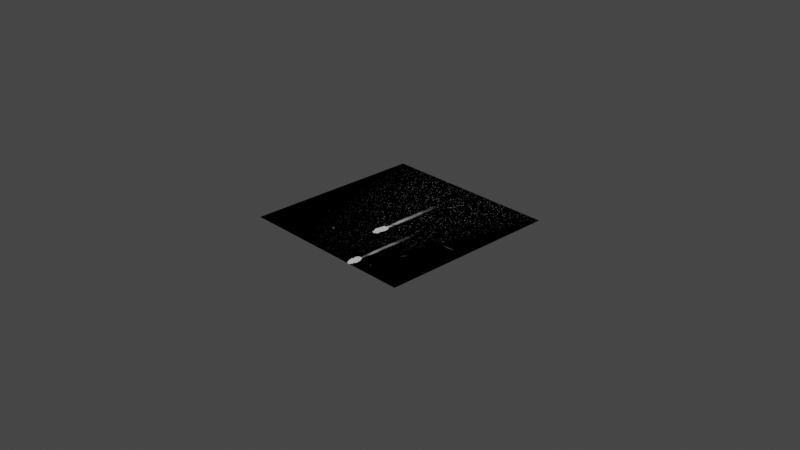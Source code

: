 # Source: Good_One.blend  (saved by Blender 3.2.14; exported with 4.5.12 LTS)
import bpy
from mathutils import Matrix  # noqa: F401  (used for matrix-valued properties, if any)

bpy.ops.wm.read_factory_settings(use_empty=True)
scene = bpy.context.scene
scene.name = 'Scene'

# ---- collections
col_collection = bpy.data.collections.new('Collection'); scene.collection.children.link(col_collection)

# ---- images (referenced by path relative to the original .blend; pixels are not part of the script)
import os
ASSET_DIR = os.environ.get("B2B_ASSET_DIR", "")  # directory of the original .blend (textures are referenced by path, not embedded)
HERE = os.path.dirname(os.path.abspath(__file__))  # packed textures are extracted next to this script under _unpacked/

def load_image(name, relpath, width, height, colorspace="sRGB"):
    """Load a texture the original file referenced (path relative to the .blend, or extracted next to this script)."""
    p = next((c for c in (os.path.join(HERE, relpath), os.path.join(ASSET_DIR, relpath)) if relpath and os.path.exists(c)), "")
    if p:
        img = bpy.data.images.load(p, check_existing=True)
        img.name = name
    else:  # same state as the original file: an image datablock whose file is absent (Cycles renders it pink)
        img = bpy.data.images.new(name, width, height)
        img.source = "FILE"
        img.filepath = "//" + (relpath or name)
    img.colorspace_settings.name = colorspace
    return img
img_untitled = load_image('Untitled', '', 1024, 1024, 'sRGB')
img_untitled2 = load_image('Untitled2', 'Untitled2.png', 1024, 1024, 'sRGB')
img_nmm = load_image('nmm', '', 1024, 1024, 'sRGB')

# ---- materials (node trees are filled in below, after node groups)
mat_blood2 = bpy.data.materials.new('blood2')
mat_blood1 = bpy.data.materials.new('blood1')
mat_blood3 = bpy.data.materials.new('blood3')

# ---- node groups
ng_streakgroup = bpy.data.node_groups.new('StreakGroup', 'ShaderNodeTree')
_s = ng_streakgroup.interface.new_socket(name='Value', in_out='OUTPUT', socket_type='NodeSocketFloat')
_s = ng_streakgroup.interface.new_socket(name='Vector', in_out='INPUT', socket_type='NodeSocketVector')
_N = ng_streakgroup.nodes; _L = ng_streakgroup.links
n0 = _N.new('NodeGroupInput'); n0.name = 'Group Input'; n0.location = (-1220, 105)
n0.label = 'Mapping Sphere upper'
n1 = _N.new('ShaderNodeMapping'); n1.name = 'Mapping.002'; n1.location = (-943, 753)
n1.label = 'Mapping Sphere Gradient'
n1.width = 173
n1.inputs[1].default_value = (-3.7, -2.3, 0.0)
n1.inputs[3].default_value = (21.3, 12.1, -0.4)
n2 = _N.new('ShaderNodeMapping'); n2.name = 'Mapping.001'; n2.location = (-1021, -262)
n2.label = 'Mapping Base Gradient'
n2.width = 176
n2.hide = True
n2.inputs[1].default_value = (0.7, 0.2, 0.0)
n2.inputs[2].default_value = (0.0, 0.0, 1.906)
n2.inputs[3].default_value = (-0.4, 1.0, 1.0)
n3 = _N.new('ShaderNodeTexGradient'); n3.name = 'Gradient Texture.001'; n3.location = (-792, -258)
n3.hide = True
n3.gradient_type = 'EASING'
n4 = _N.new('ShaderNodeMapping'); n4.name = 'Mapping'; n4.location = (-982, 51)
n4.label = 'Mapping Sphere Gradient'
n4.width = 173
n4.hide = True
n4.inputs[1].default_value = (-3.7, -0.5, 0.0)
n4.inputs[3].default_value = (20.9, 1.2, -1.8)
n5 = _N.new('ShaderNodeTexGradient'); n5.name = 'Gradient Texture'; n5.location = (-766, 50)
n5.label = 'Mapping Little Splatters'
n5.hide = True
n5.gradient_type = 'SPHERICAL'
n6 = _N.new('ShaderNodeTexNoise'); n6.name = 'Noise Texture'; n6.location = (-246, 323)
n6.hide = True
n6.inputs[2].default_value = 3.9
n6.inputs[3].default_value = 2.6
n6.inputs[4].default_value = 1.0
n6.inputs[8].default_value = -1.0
n7 = _N.new('ShaderNodeTexGradient'); n7.name = 'Gradient Texture.002'; n7.location = (-352, 737)
n7.label = 'Mapping Little Splatters'
n7.gradient_type = 'SPHERICAL'
n8 = _N.new('ShaderNodeMix'); n8.name = 'Mix'; n8.location = (10, 220)
n8.data_type = 'RGBA'
n8.blend_type = 'BURN'
n8.clamp_result = True
n8.inputs[0].default_value = 0.6556
n9 = _N.new('ShaderNodeTexNoise'); n9.name = 'Noise Texture.001'; n9.location = (-272, 1315)
n9.inputs[2].default_value = 28.0
n9.inputs[3].default_value = 0.0
n9.inputs[4].default_value = 0.0
n9.inputs[8].default_value = -1.7
n10 = _N.new('ShaderNodeMath'); n10.name = 'Math'; n10.location = (391, 1195)
n10.operation = 'LESS_THAN'
n10.inputs[2].default_value = -1.8
n11 = _N.new('ShaderNodeMath'); n11.name = 'Math.003'; n11.location = (1130, 647)
n11.operation = 'SMOOTH_MAX'
n11.inputs[2].default_value = -5.96e-08
n12 = _N.new('NodeGroupOutput'); n12.name = 'Group Output'; n12.location = (1429, 826)
n12.label = 'Streak'
n13 = _N.new('ShaderNodeMix'); n13.name = 'Mix.001'; n13.location = (591, 1197)
n13.data_type = 'RGBA'
n13.clamp_result = True
n13.inputs[6].default_value = (0.0, 0.0, 0.0, 1.0)
n14 = _N.new('ShaderNodeValToRGB'); n14.name = 'ColorRamp.002'; n14.location = (811, 1041)
n14.color_ramp.interpolation = 'EASE'
while len(n14.color_ramp.elements) > 1: n14.color_ramp.elements.remove(n14.color_ramp.elements[-1])
n14.color_ramp.elements[0].position = 0.00303; n14.color_ramp.elements[0].color = (0.0, 0.0, 0.0, 1.0)
_e = n14.color_ramp.elements.new(0.5303); _e.color = (1.0, 1.0, 1.0, 1.0)
n15 = _N.new('ShaderNodeValToRGB'); n15.name = 'ColorRamp.001'; n15.location = (-539, 51)
n15.color_ramp.interpolation = 'EASE'
while len(n15.color_ramp.elements) > 1: n15.color_ramp.elements.remove(n15.color_ramp.elements[-1])
n15.color_ramp.elements[0].position = 0.0; n15.color_ramp.elements[0].color = (0.0, 0.0, 0.0, 1.0)
_e = n15.color_ramp.elements.new(0.1152); _e.color = (1.0, 1.0, 1.0, 1.0)
n16 = _N.new('ShaderNodeMath'); n16.name = 'Math.002'; n16.location = (294, -63)
n16.operation = 'MULTIPLY'
n17 = _N.new('ShaderNodeValToRGB'); n17.name = 'ColorRamp.003'; n17.location = (642, 269)
n17.hide = True
n17.color_ramp.interpolation = 'EASE'
while len(n17.color_ramp.elements) > 1: n17.color_ramp.elements.remove(n17.color_ramp.elements[-1])
n17.color_ramp.elements[0].position = 0.0; n17.color_ramp.elements[0].color = (0.0, 0.0, 0.0, 1.0)
_e = n17.color_ramp.elements.new(0.3515); _e.color = (1.0, 1.0, 1.0, 1.0)
n18 = _N.new('ShaderNodeValToRGB'); n18.name = 'ColorRamp'; n18.location = (-150, 850)
n18.color_ramp.interpolation = 'EASE'
while len(n18.color_ramp.elements) > 1: n18.color_ramp.elements.remove(n18.color_ramp.elements[-1])
n18.color_ramp.elements[0].position = 0.1061; n18.color_ramp.elements[0].color = (0.0, 0.0, 0.0, 1.0)
_e = n18.color_ramp.elements.new(0.7212); _e.color = (1.0, 1.0, 1.0, 1.0)
_L.new(n4.outputs[0], n5.inputs[0])
_L.new(n2.outputs[0], n3.inputs[0])
_L.new(n3.outputs[1], n16.inputs[1])
_L.new(n6.outputs[0], n8.inputs[6])
_L.new(n8.outputs[2], n16.inputs[0])
_L.new(n5.outputs[1], n15.inputs[0])
_L.new(n15.outputs[0], n8.inputs[7])
_L.new(n0.outputs[0], n4.inputs[0])
_L.new(n0.outputs[0], n2.inputs[0])
_L.new(n0.outputs[0], n1.inputs[0])
_L.new(n17.outputs[0], n11.inputs[1])
_L.new(n1.outputs[0], n7.inputs[0])
_L.new(n7.outputs[1], n18.inputs[0])
_L.new(n9.outputs[0], n10.inputs[0])
_L.new(n10.outputs[0], n13.inputs[0])
_L.new(n14.outputs[0], n11.inputs[0])
_L.new(n11.outputs[0], n12.inputs[0])
_L.new(n13.outputs[2], n14.inputs[0])
_L.new(n16.outputs[0], n17.inputs[0])
_L.new(n18.outputs[0], n10.inputs[1])
n12.is_active_output = True
ng_littlesplatters = bpy.data.node_groups.new('LittleSplatters', 'ShaderNodeTree')
_s = ng_littlesplatters.interface.new_socket(name='Value', in_out='OUTPUT', socket_type='NodeSocketFloat')
_s = ng_littlesplatters.interface.new_socket(name='Vector', in_out='INPUT', socket_type='NodeSocketVector')
_s.default_value = (-0.6, 0.0, 0.0)
_s = ng_littlesplatters.interface.new_socket(name='Scale', in_out='INPUT', socket_type='NodeSocketFloat')
_s.default_value = 83.7
_s.min_value = -1000.0
_s.max_value = 1000.0
_N = ng_littlesplatters.nodes; _L = ng_littlesplatters.links
n0 = _N.new('ShaderNodeTexVoronoi'); n0.name = 'Voronoi Texture'; n0.location = (-86, 358)
n0.feature = 'F2'
n0.inputs[1].default_value = 51.0
n0.inputs[7].default_value = 0.4
n1 = _N.new('ShaderNodeValToRGB'); n1.name = 'ColorRamp'; n1.location = (178, -34)
n1.hide = True
while len(n1.color_ramp.elements) > 1: n1.color_ramp.elements.remove(n1.color_ramp.elements[-1])
n1.color_ramp.elements[0].position = 0.1273; n1.color_ramp.elements[0].color = (1.0, 1.0, 1.0, 1.0)
_e = n1.color_ramp.elements.new(0.4333); _e.color = (0.0, 0.0, 0.0, 1.0)
n2 = _N.new('ShaderNodeMapping'); n2.name = 'Mapping.002'; n2.location = (-499, 86)
n2.label = 'little splatters'
n2.width = 187
n2.inputs[1].default_value = (-0.5, -0.7, -1.2)
n2.inputs[3].default_value = (1.0, 0.2, 1.0)
n3 = _N.new('NodeGroupOutput'); n3.name = 'Group Output'; n3.location = (689, 0)
n4 = _N.new('ShaderNodeMath'); n4.name = 'Math.005'; n4.location = (485, -36)
n4.hide = True
n4.operation = 'MULTIPLY'
n5 = _N.new('ShaderNodeTexGradient'); n5.name = 'Gradient Texture.002'; n5.location = (-144, -30)
n5.gradient_type = 'SPHERICAL'
n6 = _N.new('ShaderNodeValToRGB'); n6.name = 'ColorRamp.001'; n6.location = (113, -89)
while len(n6.color_ramp.elements) > 1: n6.color_ramp.elements.remove(n6.color_ramp.elements[-1])
n6.color_ramp.elements[0].position = 0.0; n6.color_ramp.elements[0].color = (0.0, 0.0, 0.0, 1.0)
_e = n6.color_ramp.elements.new(0.09091); _e.color = (1.0, 1.0, 1.0, 1.0)
n7 = _N.new('NodeGroupInput'); n7.name = 'Group Input'; n7.location = (-892, 210)
_L.new(n4.outputs[0], n3.inputs[0])
_L.new(n7.outputs[0], n2.inputs[0])
_L.new(n0.outputs[0], n1.inputs[0])
_L.new(n1.outputs[0], n4.inputs[0])
_L.new(n2.outputs[0], n5.inputs[0])
_L.new(n5.outputs[1], n6.inputs[0])
_L.new(n6.outputs[0], n4.inputs[1])
_L.new(n7.outputs[1], n0.inputs[2])
n3.is_active_output = True

# ---- material node trees
mat_blood2.use_nodes = True; mat_blood2.node_tree.nodes.clear()
_N = mat_blood2.node_tree.nodes; _L = mat_blood2.node_tree.links
n0 = _N.new('ShaderNodeGroup'); n0.name = 'Streak1'; n0.location = (-1371, -243)
n0.label = 'Streak1'
n0.node_tree = ng_streakgroup
n1 = _N.new('ShaderNodeGroup'); n1.name = 'Streak1.002'; n1.location = (-1667, -736)
n1.label = 'Streak1'
n1.node_tree = ng_streakgroup
n2 = _N.new('ShaderNodeMath'); n2.name = 'AdderStreak1'; n2.location = (-694, 202)
n2.label = 'AdderStreak1'
n2.hide = True
n3 = _N.new('ShaderNodeMapping'); n3.name = 'Mapping1'; n3.location = (-1561, 9)
n3.label = 'Mapping1'
n3.inputs[1].default_value = (-0.4083, -0.1545, 0.0)
n3.inputs[3].default_value = (1.105, 0.9937, 1.0)
n4 = _N.new('ShaderNodeTexCoord'); n4.name = 'Texture Coordinate'; n4.location = (-2252, 58)
n5 = _N.new('ShaderNodeMath'); n5.name = 'AdderStreak1.001'; n5.location = (-375, 47)
n5.label = 'AdderStreak1'
n5.hide = True
n6 = _N.new('ShaderNodeOutputMaterial'); n6.name = 'Material Output'; n6.location = (205, 140)
n7 = _N.new('ShaderNodeMapping'); n7.name = 'Mapping2'; n7.location = (-1913, -414)
n7.label = 'Mapping2'
n7.inputs[1].default_value = (-0.6295, 0.1386, 0.0)
n7.inputs[3].default_value = (1.182, 1.094, 1.0)
n8 = _N.new('ShaderNodeBsdfPrincipled'); n8.name = 'Principled BSDF'; n8.location = (-115, 141)
n8.distribution = 'GGX'
n8.subsurface_method = 'RANDOM_WALK_SKIN'
n8.inputs[2].default_value = 0.0
n8.inputs[3].default_value = 1.45
n8.inputs[11].default_value = 1.01
n8.inputs[13].default_value = 0.0
n8.inputs[20].default_value = 0.0
n8.inputs[27].default_value = (0.0, 0.0, 0.0, 1.0)
n8.inputs[28].default_value = 1.0
n9 = _N.new('ShaderNodeTexImage'); n9.name = 'Image Texture'; n9.location = (29, -655)
n9.image = img_untitled
n10 = _N.new('ShaderNodeGroup'); n10.name = 'LittleSplatters'; n10.location = (-1529, 686)
n10.label = 'LittleSplatters'
n10.node_tree = ng_littlesplatters
n10.inputs[1].default_value = 158.0
_L.new(n0.outputs[0], n2.inputs[1])
_L.new(n3.outputs[0], n0.inputs[0])
_L.new(n4.outputs[0], n3.inputs[0])
_L.new(n7.outputs[0], n1.inputs[0])
_L.new(n2.outputs[0], n5.inputs[0])
_L.new(n1.outputs[0], n5.inputs[1])
_L.new(n4.outputs[0], n7.inputs[0])
_L.new(n8.outputs[0], n6.inputs[0])
_L.new(n5.outputs[0], n8.inputs[0])
_L.new(n4.outputs[0], n10.inputs[0])
_L.new(n10.outputs[0], n2.inputs[0])
n6.is_active_output = True
mat_blood1.use_nodes = True; mat_blood1.node_tree.nodes.clear()
_N = mat_blood1.node_tree.nodes; _L = mat_blood1.node_tree.links
n0 = _N.new('ShaderNodeTexImage'); n0.name = 'Image Texture'; n0.location = (-2608, 145)
n0.image = img_untitled2
n1 = _N.new('ShaderNodeGroup'); n1.name = 'Streak1'; n1.location = (-1642, 72)
n1.label = 'Streak1'
n1.node_tree = ng_streakgroup
n2 = _N.new('ShaderNodeTexCoord'); n2.name = 'Texture Coordinate'; n2.location = (-2252, 58)
n3 = _N.new('ShaderNodeMath'); n3.name = 'AdderStreak1'; n3.location = (-694, 202)
n3.label = 'AdderStreak1'
n3.hide = True
n4 = _N.new('ShaderNodeMapping'); n4.name = 'Mapping1'; n4.location = (-1922, 72)
n4.label = 'Mapping1'
n4.inputs[1].default_value = (-0.2077, 0.01939, 0.0)
n4.inputs[3].default_value = (1.001, 1.014, 1.0)
n5 = _N.new('ShaderNodeBsdfPrincipled'); n5.name = 'Principled BSDF'; n5.location = (-83, 160)
n5.distribution = 'GGX'
n5.subsurface_method = 'RANDOM_WALK_SKIN'
n5.inputs[2].default_value = 0.0
n5.inputs[3].default_value = 1.45
n5.inputs[11].default_value = 1.01
n5.inputs[13].default_value = 0.0
n5.inputs[20].default_value = 0.0
n5.inputs[27].default_value = (0.0, 0.0, 0.0, 1.0)
n5.inputs[28].default_value = 1.0
n6 = _N.new('ShaderNodeOutputMaterial'); n6.name = 'Material Output.001'; n6.location = (237, 158)
n7 = _N.new('ShaderNodeGroup'); n7.name = 'LittleSplatters'; n7.location = (-1529, 686)
n7.label = 'LittleSplatters'
n7.node_tree = ng_littlesplatters
n7.inputs[1].default_value = 100.0
_L.new(n1.outputs[0], n3.inputs[1])
_L.new(n4.outputs[0], n1.inputs[0])
_L.new(n2.outputs[0], n4.inputs[0])
_L.new(n5.outputs[0], n6.inputs[0])
_L.new(n3.outputs[0], n5.inputs[0])
_L.new(n2.outputs[0], n7.inputs[0])
_L.new(n7.outputs[0], n3.inputs[0])
n6.is_active_output = True
mat_blood3.use_nodes = True; mat_blood3.node_tree.nodes.clear()
_N = mat_blood3.node_tree.nodes; _L = mat_blood3.node_tree.links
n0 = _N.new('ShaderNodeMath'); n0.name = 'AdderStreak1.001'; n0.location = (-543, -22)
n0.label = 'AdderStreak1'
n0.hide = True
n1 = _N.new('ShaderNodeMath'); n1.name = 'AdderStreak1.002'; n1.location = (-178, -71)
n1.label = 'AdderStreak1'
n2 = _N.new('ShaderNodeTexCoord'); n2.name = 'Texture Coordinate'; n2.location = (-2252, 58)
n3 = _N.new('ShaderNodeBsdfPrincipled'); n3.name = 'Principled BSDF'; n3.location = (457, 225)
n3.distribution = 'GGX'
n3.subsurface_method = 'RANDOM_WALK_SKIN'
n3.inputs[2].default_value = 0.0
n3.inputs[3].default_value = 1.45
n3.inputs[11].default_value = 1.01
n3.inputs[13].default_value = 0.0
n3.inputs[20].default_value = 0.0
n3.inputs[27].default_value = (0.0, 0.0, 0.0, 1.0)
n3.inputs[28].default_value = 1.0
n4 = _N.new('ShaderNodeOutputMaterial'); n4.name = 'Material Output.001'; n4.location = (777, 224)
n5 = _N.new('ShaderNodeMapping'); n5.name = 'Mapping3'; n5.location = (-1123, -586)
n5.label = 'Mapping3'
n5.inputs[1].default_value = (-0.672, -0.01796, 0.0)
n5.inputs[3].default_value = (1.072, 1.146, 1.0)
n6 = _N.new('ShaderNodeMapping'); n6.name = 'Mapping2'; n6.location = (-1913, -414)
n6.label = 'Mapping2'
n6.inputs[1].default_value = (0.05084, -0.1424, 0.0)
n6.inputs[3].default_value = (1.019, 0.8381, 1.0)
n7 = _N.new('ShaderNodeMapping'); n7.name = 'Mapping1'; n7.location = (-1561, 9)
n7.label = 'Mapping1'
n7.inputs[1].default_value = (-0.5794, 0.03736, 0.0)
n7.inputs[3].default_value = (1.132, 0.8264, 1.0)
n8 = _N.new('ShaderNodeGroup'); n8.name = 'Streak1.001'; n8.location = (-871, -651)
n8.label = 'Streak1'
n8.node_tree = ng_streakgroup
n9 = _N.new('ShaderNodeGroup'); n9.name = 'Streak1'; n9.location = (-1371, -243)
n9.label = 'Streak1'
n9.node_tree = ng_streakgroup
n10 = _N.new('ShaderNodeNormalMap'); n10.name = 'Normal Map'; n10.location = (239, -180)
n10.inputs[0].default_value = 10.0
n11 = _N.new('ShaderNodeTexImage'); n11.name = 'Image Texture'; n11.location = (-69, -285)
n11.image = img_nmm
n12 = _N.new('ShaderNodeMath'); n12.name = 'AdderStreak1'; n12.location = (-733, 108)
n12.label = 'AdderStreak1'
n12.hide = True
n13 = _N.new('ShaderNodeGroup'); n13.name = 'Streak1.002'; n13.location = (-1680, -439)
n13.label = 'Streak1'
n13.node_tree = ng_streakgroup
n14 = _N.new('ShaderNodeGroup'); n14.name = 'LittleSplatters'; n14.location = (-1529, 686)
n14.label = 'LittleSplatters'
n14.node_tree = ng_littlesplatters
n14.inputs[1].default_value = 62.0
_L.new(n14.outputs[0], n12.inputs[0])
_L.new(n2.outputs[0], n14.inputs[0])
_L.new(n9.outputs[0], n12.inputs[1])
_L.new(n7.outputs[0], n9.inputs[0])
_L.new(n2.outputs[0], n7.inputs[0])
_L.new(n5.outputs[0], n8.inputs[0])
_L.new(n6.outputs[0], n13.inputs[0])
_L.new(n0.outputs[0], n1.inputs[0])
_L.new(n12.outputs[0], n0.inputs[0])
_L.new(n13.outputs[0], n0.inputs[1])
_L.new(n8.outputs[0], n1.inputs[1])
_L.new(n2.outputs[0], n6.inputs[0])
_L.new(n2.outputs[0], n5.inputs[0])
_L.new(n3.outputs[0], n4.inputs[0])
_L.new(n1.outputs[0], n3.inputs[0])
_L.new(n10.outputs[0], n3.inputs[5])
_L.new(n11.outputs[0], n10.inputs[1])
n4.is_active_output = True

# ---- world
world_world = bpy.data.worlds.new('World'); scene.world = world_world
world_world.use_nodes = True; world_world.node_tree.nodes.clear()
_N = world_world.node_tree.nodes; _L = world_world.node_tree.links
n0 = _N.new('ShaderNodeOutputWorld'); n0.name = 'World Output'; n0.location = (300, 300)
n1 = _N.new('ShaderNodeBackground'); n1.name = 'Background'; n1.location = (10, 300)
n1.inputs[0].default_value = (0.05088, 0.05088, 0.05088, 1.0)
_L.new(n1.outputs[0], n0.inputs[0])
n0.is_active_output = True
world_world.color = (0.05088, 0.05088, 0.05088)
world_world.use_sun_shadow = False
world_world.sun_shadow_jitter_overblur = 0.0

# ---- cameras
cam_camera = bpy.data.cameras.new('Camera')
cam_camera.clip_end = 100.0
cam_camera.ortho_scale = 7.314

# ---- lights
light_light = bpy.data.lights.new('Light', 'POINT')
light_light.transmission_factor = 0.0
light_light.energy = 1000.0
light_light.shadow_soft_size = 0.1
light_light.shadow_maximum_resolution = 0.006
light_light.use_absolute_resolution = True

# ---- meshes
me_plane = bpy.data.meshes.new('Plane')
me_plane.from_pydata([(-1.0, -1.0, 0.0), (1.0, -1.0, 0.0), (-1.0, 1.0, 0.0), (1.0, 1.0, 0.0)], [], [(0, 1, 3, 2)])
_uv = me_plane.uv_layers.new(name='UVMap')
_uv.uv.foreach_set('vector', [0.9999, 0.9999, 0.0001001, 0.9999, 9.998e-05, 0.0001001, 0.9999, 9.998e-05])
me_plane.materials.append(mat_blood2)
me_plane.materials.append(mat_blood1)
me_plane.materials.append(mat_blood2)
me_plane.materials.append(mat_blood3)
me_plane.update()

# ---- objects
ob_light = bpy.data.objects.new('Light', light_light)
ob_camera = bpy.data.objects.new('Camera', cam_camera)
ob_plane = bpy.data.objects.new('Plane', me_plane)

# ---- transforms, parenting, visibility, modifiers, constraints
ob_light.location = (4.076, 1.005, 5.904)
ob_light.rotation_euler = (0.6503, 0.05522, 1.866)
ob_light.lock_rotations_4d = False
ob_light.empty_display_type = 'ARROWS'
ob_light.color = (0.0, 0.0, 0.0, 0.0)
ob_light.lineart.crease_threshold = 0.0
ob_camera.location = (7.359, -6.926, 4.958)
ob_camera.rotation_euler = (1.109, 0.0, 0.8149)
ob_camera.lock_rotations_4d = False
ob_camera.empty_display_type = 'ARROWS'
ob_camera.color = (0.0, 0.0, 0.0, 0.0)
ob_camera.display_type = 'WIRE'
ob_camera.lineart.crease_threshold = 0.0
ob_plane.location = (0.0, 0.0, 0.0)

# ---- collection membership
col_collection.objects.link(ob_light)
col_collection.objects.link(ob_camera)
col_collection.objects.link(ob_plane)

# ---- scene / render settings (as saved in the file)
scene.camera = ob_camera
scene.frame_start = 1; scene.frame_end = 250; scene.frame_set(0)
scene.render.engine = 'CYCLES'
scene.cycles.sampling_pattern = 'TABULATED_SOBOL'
scene.cycles.use_light_tree = False
scene.cycles.bake_type = 'NORMAL'
scene.view_settings.view_transform = 'Filmic'
bpy.context.view_layer.update()
